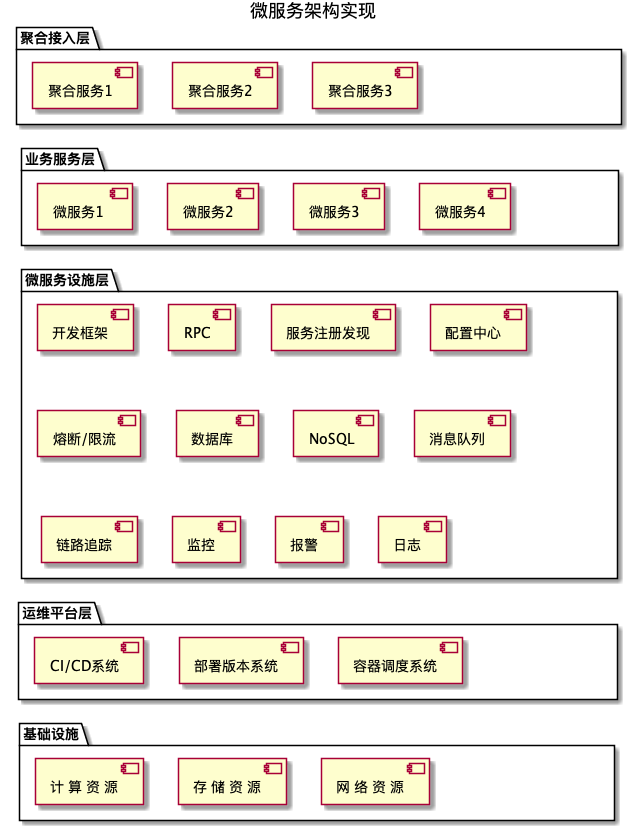

The diagram above was rendered by PlantUML. Its source (embedded in the PNG):
@startuml

title "微服务架构实现"

package "聚合接入层" as l5 {
    [聚合服务1] as n51
    [聚合服务2] as n52
    [聚合服务3] as n53
    [PaddingPadding] as n54
    hide n54

    [n51] -[hidden]right-> [n52]
    [n52] -[hidden]right-> [n53]
    [n53] -[hidden]right-> [n54]
}

package "业务服务层" as l4 {
    [微服务1 ] as n41
    [微服务2] as n42
    [微服务3] as n43
    [微服务4] as n44
    [Pa] as n45
    hide n45

    [n41] -[hidden]right-> [n42] 
    [n42] -[hidden]right-> [n43]
    [n43] -[hidden]right-> [n44]
    [n44] -[hidden]right-> [n45]
}

package "微服务设施层" as l3 {
    [开发框架] as n31
    [RPC] as n32
    [服务注册发现] as n33
    [配置中心] as n34
    [ ] as n35
    hide n35
    

    [熔断/限流] as n36
    [数据库] as n37
    [NoSQL] as n38
    [消息队列] as n39

    [链路追踪] as n3a
    [监控] as n3b
    [报警]  as n3c
    [日志] as n3d


    [n31] -[hidden]right-> [n32]
    [n32] -[hidden]right-> [n33]
    [n33] -[hidden]right-> [n34]
    [n34] -[hidden]right-> [n35]

    [n31] -[hidden]down-> [n36]

    [n36] -[hidden]right-> [n37]
    [n37] -[hidden]right-> [n38]
    [n38] -[hidden]right-> [n39]


    [n36] -[hidden]down-> [n3a]

    [n3a] -[hidden]right-> [n3b]
    [n3b] -[hidden]right-> [n3c]
    [n3c] -[hidden]right-> [n3d]
}


package "运维平台层" as l2 {
    [CI/CD系统] as n21
    [部署版本系统] as n22
    [容器调度系统] as n23
    [PaddingP] as n24
    
    hide n24

    n21 -[hidden]right-> n22 
    n22 -[hidden]right-> n23
    n23 -[hidden]right-> n24
}



package "基础设施" as l1 {
    [计 算 资 源] as n11
    [存 储 资 源] as n12
    [网 络 资 源] as n13
    [PaddingPPddi] as n14

    hide n14

    n11 -[hidden]right-> n12
    n12 -[hidden]right-> n13
    n13 -[hidden]right-> n14
}

n51 -[hidden]down-> n41 
n41 -[hidden]down-> n31
n3a -[hidden]down-> n21
n21 -[hidden]down-> n11 


@enduml